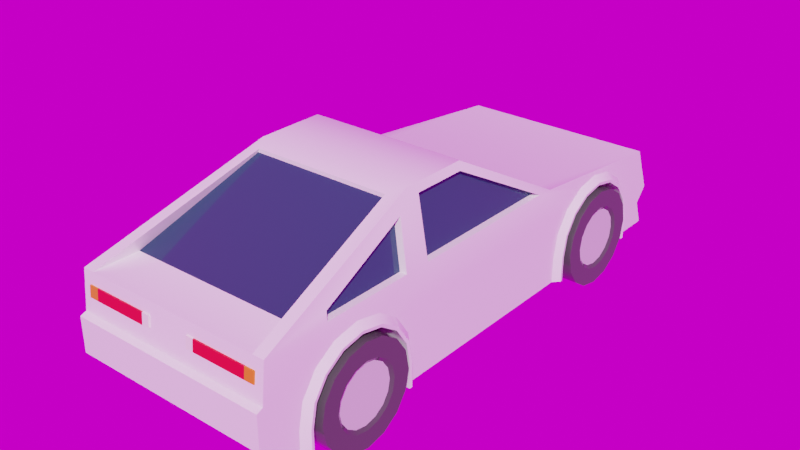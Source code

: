 # Source: muscle_car.blend  (saved by Blender 2.82.7; exported with 4.5.12 LTS)
import bpy
from mathutils import Matrix  # noqa: F401  (used for matrix-valued properties, if any)

bpy.ops.wm.read_factory_settings(use_empty=True)
scene = bpy.context.scene
scene.name = 'Scene'

# ---- images (referenced by path relative to the original .blend; pixels are not part of the script)
import os
ASSET_DIR = os.environ.get("B2B_ASSET_DIR", "")  # directory of the original .blend (textures are referenced by path, not embedded)
HERE = os.path.dirname(os.path.abspath(__file__))  # packed textures are extracted next to this script under _unpacked/

def load_image(name, relpath, width, height, colorspace="sRGB"):
    """Load a texture the original file referenced (path relative to the .blend, or extracted next to this script)."""
    p = next((c for c in (os.path.join(HERE, relpath), os.path.join(ASSET_DIR, relpath)) if relpath and os.path.exists(c)), "")
    if p:
        img = bpy.data.images.load(p, check_existing=True)
        img.name = name
    else:  # same state as the original file: an image datablock whose file is absent (Cycles renders it pink)
        img = bpy.data.images.new(name, width, height)
        img.source = "FILE"
        img.filepath = "//" + (relpath or name)
    img.colorspace_settings.name = colorspace
    return img
img_urban_street_02_4k_hdr = load_image('urban_street_02_4k.hdr', 'urban_street_02_4k.hdr', 1024, 1024, 'Linear Rec.709')

# ---- materials (node trees are filled in below, after node groups)
mat_body = bpy.data.materials.new('body')
mat_body.alpha_threshold = 0.0
mat_body.use_transparent_shadow = False
mat_body.diffuse_color = (0.8816, 0.6446, 0.0328, 1.0)
mat_body.roughness = 0.5
mat_body.line_color = (0.0, 0.0, 0.0, 1.0)
mat_windows = bpy.data.materials.new('windows')
mat_windows.alpha_threshold = 0.0
mat_windows.use_transparent_shadow = False
mat_windows.diffuse_color = (0.2794, 0.5638, 0.8, 1.0)
mat_windows.roughness = 0.5
mat_windows.line_color = (0.0, 0.0, 0.0, 1.0)
mat_lights = bpy.data.materials.new('lights')
mat_lights.alpha_threshold = 0.0
mat_lights.use_transparent_shadow = False
mat_lights.diffuse_color = (0.8, 0.7893, 0.6369, 1.0)
mat_lights.roughness = 0.5
mat_lights.line_color = (0.0, 0.0, 0.0, 1.0)
mat_metal = bpy.data.materials.new('metal')
mat_metal.alpha_threshold = 0.0
mat_metal.use_transparent_shadow = False
mat_metal.diffuse_color = (0.448, 0.448, 0.448, 1.0)
mat_metal.roughness = 0.5
mat_metal.line_color = (0.0, 0.0, 0.0, 1.0)
mat_tires = bpy.data.materials.new('tires')
mat_tires.alpha_threshold = 0.0
mat_tires.use_transparent_shadow = False
mat_tires.diffuse_color = (0.02539, 0.02539, 0.02539, 1.0)
mat_tires.roughness = 0.5
mat_tires.line_color = (0.0, 0.0, 0.0, 1.0)
mat_lights_red = bpy.data.materials.new('lights.red')
mat_lights_red.alpha_threshold = 0.0
mat_lights_red.use_transparent_shadow = False
mat_lights_red.diffuse_color = (1.0, 0.007145, 0.01083, 1.0)
mat_lights_red.roughness = 0.5
mat_lights_red.line_color = (0.0, 0.0, 0.0, 1.0)
mat_lights_orange = bpy.data.materials.new('lights.orange')
mat_lights_orange.alpha_threshold = 0.0
mat_lights_orange.use_transparent_shadow = False
mat_lights_orange.diffuse_color = (1.0, 0.3094, 0.009105, 1.0)
mat_lights_orange.roughness = 0.5
mat_lights_orange.line_color = (0.0, 0.0, 0.0, 1.0)

# ---- material node trees
mat_body.use_nodes = True; mat_body.node_tree.nodes.clear()
_N = mat_body.node_tree.nodes; _L = mat_body.node_tree.links
n0 = _N.new('ShaderNodeOutputMaterial'); n0.name = 'Material Output'; n0.location = (300, 300)
n1 = _N.new('ShaderNodeBsdfPrincipled'); n1.name = 'Principled BSDF'; n1.location = (10, 300)
n1.distribution = 'GGX'
n1.subsurface_method = 'BURLEY'
n1.inputs[0].default_value = (1.0, 1.0, 1.0, 1.0)
n1.inputs[2].default_value = 0.0
n1.inputs[3].default_value = 1.45
n1.inputs[27].default_value = (0.0, 0.0, 0.0, 1.0)
n1.inputs[28].default_value = 1.0
_L.new(n1.outputs[0], n0.inputs[0])
n0.is_active_output = True
mat_windows.use_nodes = True; mat_windows.node_tree.nodes.clear()
_N = mat_windows.node_tree.nodes; _L = mat_windows.node_tree.links
n0 = _N.new('ShaderNodeOutputMaterial'); n0.name = 'Material Output'; n0.location = (300, 300)
n1 = _N.new('ShaderNodeBsdfPrincipled'); n1.name = 'Principled BSDF'; n1.location = (10, 300)
n1.distribution = 'GGX'
n1.subsurface_method = 'BURLEY'
n1.inputs[0].default_value = (0.01961, 0.05882, 0.1176, 1.0)
n1.inputs[2].default_value = 0.0
n1.inputs[3].default_value = 1.45
n1.inputs[27].default_value = (0.0, 0.0, 0.0, 1.0)
n1.inputs[28].default_value = 1.0
_L.new(n1.outputs[0], n0.inputs[0])
n0.is_active_output = True
mat_lights.use_nodes = True; mat_lights.node_tree.nodes.clear()
_N = mat_lights.node_tree.nodes; _L = mat_lights.node_tree.links
n0 = _N.new('ShaderNodeOutputMaterial'); n0.name = 'Material Output'; n0.location = (300, 300)
n1 = _N.new('ShaderNodeBsdfPrincipled'); n1.name = 'Principled BSDF'; n1.location = (10, 300)
n1.distribution = 'GGX'
n1.subsurface_method = 'BURLEY'
n1.inputs[0].default_value = (1.0, 1.0, 0.9, 1.0)
n1.inputs[2].default_value = 0.0
n1.inputs[3].default_value = 1.45
n1.inputs[27].default_value = (0.0, 0.0, 0.0, 1.0)
n1.inputs[28].default_value = 1.0
_L.new(n1.outputs[0], n0.inputs[0])
n0.is_active_output = True
mat_metal.use_nodes = True; mat_metal.node_tree.nodes.clear()
_N = mat_metal.node_tree.nodes; _L = mat_metal.node_tree.links
n0 = _N.new('ShaderNodeOutputMaterial'); n0.name = 'Material Output'; n0.location = (300, 300)
n1 = _N.new('ShaderNodeBsdfPrincipled'); n1.name = 'Principled BSDF'; n1.location = (10, 300)
n1.distribution = 'GGX'
n1.subsurface_method = 'BURLEY'
n1.inputs[0].default_value = (0.7529, 0.7529, 0.7529, 1.0)
n1.inputs[2].default_value = 0.0
n1.inputs[3].default_value = 1.45
n1.inputs[27].default_value = (0.0, 0.0, 0.0, 1.0)
n1.inputs[28].default_value = 1.0
_L.new(n1.outputs[0], n0.inputs[0])
n0.is_active_output = True
mat_tires.use_nodes = True; mat_tires.node_tree.nodes.clear()
_N = mat_tires.node_tree.nodes; _L = mat_tires.node_tree.links
n0 = _N.new('ShaderNodeOutputMaterial'); n0.name = 'Material Output'; n0.location = (300, 300)
n1 = _N.new('ShaderNodeBsdfPrincipled'); n1.name = 'Principled BSDF'; n1.location = (10, 300)
n1.distribution = 'GGX'
n1.subsurface_method = 'BURLEY'
n1.inputs[0].default_value = (0.07843, 0.07843, 0.07843, 1.0)
n1.inputs[2].default_value = 0.0
n1.inputs[3].default_value = 1.45
n1.inputs[27].default_value = (0.0, 0.0, 0.0, 1.0)
n1.inputs[28].default_value = 1.0
_L.new(n1.outputs[0], n0.inputs[0])
n0.is_active_output = True
mat_lights_red.use_nodes = True; mat_lights_red.node_tree.nodes.clear()
_N = mat_lights_red.node_tree.nodes; _L = mat_lights_red.node_tree.links
n0 = _N.new('ShaderNodeOutputMaterial'); n0.name = 'Material Output'; n0.location = (300, 300)
n1 = _N.new('ShaderNodeBsdfPrincipled'); n1.name = 'Principled BSDF'; n1.location = (10, 300)
n1.distribution = 'GGX'
n1.subsurface_method = 'BURLEY'
n1.inputs[0].default_value = (1.0, 0.007, 0.011, 1.0)
n1.inputs[2].default_value = 0.0
n1.inputs[3].default_value = 1.45
n1.inputs[27].default_value = (0.0, 0.0, 0.0, 1.0)
n1.inputs[28].default_value = 1.0
_L.new(n1.outputs[0], n0.inputs[0])
n0.is_active_output = True
mat_lights_orange.use_nodes = True; mat_lights_orange.node_tree.nodes.clear()
_N = mat_lights_orange.node_tree.nodes; _L = mat_lights_orange.node_tree.links
n0 = _N.new('ShaderNodeOutputMaterial'); n0.name = 'Material Output'; n0.location = (300, 300)
n1 = _N.new('ShaderNodeBsdfPrincipled'); n1.name = 'Principled BSDF'; n1.location = (10, 300)
n1.distribution = 'GGX'
n1.subsurface_method = 'BURLEY'
n1.inputs[0].default_value = (1.0, 0.263, 0.0, 1.0)
n1.inputs[2].default_value = 0.0
n1.inputs[3].default_value = 1.45
n1.inputs[27].default_value = (0.0, 0.0, 0.0, 1.0)
n1.inputs[28].default_value = 1.0
_L.new(n1.outputs[0], n0.inputs[0])
n0.is_active_output = True

# ---- world
world_world = bpy.data.worlds.new('World'); scene.world = world_world
world_world.use_nodes = True; world_world.node_tree.nodes.clear()
_N = world_world.node_tree.nodes; _L = world_world.node_tree.links
n0 = _N.new('ShaderNodeOutputWorld'); n0.name = 'World Output'; n0.location = (300, 300)
n1 = _N.new('ShaderNodeBackground'); n1.name = 'Background'; n1.location = (10, 300)
n1.inputs[1].default_value = 0.8
n2 = _N.new('ShaderNodeTexEnvironment'); n2.name = 'Environment Texture'; n2.location = (-280, 280)
n2.image = img_urban_street_02_4k_hdr
_L.new(n1.outputs[0], n0.inputs[0])
_L.new(n2.outputs[0], n1.inputs[0])
n0.is_active_output = True
world_world.color = (0.05088, 0.05088, 0.05088)
world_world.use_sun_shadow = False
world_world.sun_shadow_jitter_overblur = 0.0

# ---- meshes
me_cube_001 = bpy.data.meshes.new('Cube.001')
me_cube_001.from_pydata([(-0.4565, -0.8863, 0.59), (-0.4565, -1.007, 0.6696), (-0.673, -1.846, 0.5857), (-0.6728, -1.78, 0.8536), (-0.5334, -0.5916, 1.25), (-0.5334, -0.1408, 1.25), (-0.4565, -1.148, 0.6976), (-0.4565, -1.29, 0.6696), (-0.673, 1.711, 0.7278), (-0.6728, -0.7583, 0.8536), (-0.6728, 0.5926, 0.8471), (-0.673, -0.7479, 0.4947), (-0.735, 0.787, 0.3304), (-0.735, 0.8124, 0.4568), (-0.735, 0.8847, 0.564), (-0.735, 0.9928, 0.6356), (-0.735, 1.12, 0.6607), (-0.735, 1.248, 0.6356), (-0.735, 1.356, 0.564), (-0.735, 1.428, 0.4568), (-0.735, 1.454, 0.3304), (-0.735, 1.428, 0.2039), (-0.735, 1.356, 0.09676), (-0.735, 1.248, 0.02515), (-0.735, 1.12, 6.08e-08), (-0.735, 0.9928, 0.02515), (-0.735, 0.8847, 0.09676), (-0.735, 0.8124, 0.2039), (-0.735, -0.9316, 0.3304), (-0.735, -1.456, 0.2039), (-0.735, -1.384, 0.09676), (-0.735, -1.276, 0.02515), (-0.735, -1.148, 6.08e-08), (-0.735, -1.021, 0.02515), (-0.735, -0.9126, 0.09676), (-0.735, -0.8403, 0.2039), (-0.735, -0.8149, 0.3304), (-0.735, -0.8403, 0.4568), (-0.735, -0.9126, 0.564), (-0.735, -1.021, 0.6356), (-0.735, -1.148, 0.6607), (-0.735, -1.276, 0.6356), (-0.735, -1.384, 0.564), (-0.735, -1.456, 0.4568), (-0.735, 1.337, 0.3304), (-0.735, 1.321, 0.4126), (-0.735, 1.274, 0.4822), (-0.735, 1.203, 0.5288), (-0.735, 1.12, 0.5451), (-0.735, 1.037, 0.5288), (-0.735, 0.9672, 0.4822), (-0.735, 0.9202, 0.4126), (-0.735, 0.9037, 0.3304), (-0.4565, -1.41, 0.59), (-0.673, 0.687, 0.3304), (-0.4565, -1.491, 0.4709), (-0.673, -0.7149, 0.3304), (-0.673, -1.846, 0.3548), (-0.673, 1.75, 0.3304), (-0.4565, -1.519, 0.3314), (-0.7113, -1.519, 0.3314), (-0.673, 0.72, 0.4947), (-0.673, 0.8139, 0.6341), (-0.673, -1.805, 0.602), (-0.673, -0.8419, 0.6341), (-0.673, 1.834, 0.4238), (-0.673, -1.582, 0.3314), (-0.673, -1.549, 0.4947), (-0.673, -1.455, 0.6341), (-0.673, -1.314, 0.7272), (-0.673, -1.148, 0.7599), (-0.673, -0.9825, 0.7272), (-0.7113, -1.491, 0.4709), (-0.7113, -1.41, 0.59), (-0.7113, -1.29, 0.6696), (-0.7113, -1.148, 0.6976), (-0.7133, -0.7583, 0.3304), (-0.7133, -0.788, 0.4783), (-0.7133, -0.8725, 0.6037), (-0.7133, -0.999, 0.6875), (-0.7133, -1.148, 0.7169), (-0.7133, -1.298, 0.6875), (-0.7133, -1.424, 0.6037), (-0.7133, -1.509, 0.4783), (-0.7133, -1.538, 0.3314), (-0.7113, -1.007, 0.6696), (-0.7113, -0.8863, 0.59), (-0.7113, -0.806, 0.4709), (-0.7113, -0.7778, 0.3304), (-0.4871, 0.8847, 0.09676), (-0.735, 0.9202, 0.2482), (-0.735, 0.9672, 0.1785), (-0.735, 1.037, 0.132), (-0.735, 1.12, 0.1156), (-0.735, 1.203, 0.132), (-0.735, 1.274, 0.1785), (-0.735, 1.321, 0.2482), (-0.4565, -0.806, 0.4709), (-0.4565, -0.7778, 0.3304), (-0.4561, -1.148, 0.3304), (-0.7113, 0.7499, 0.3304), (-0.4565, 0.7499, 0.3304), (-0.4565, 0.7781, 0.4709), (-0.4565, 0.8584, 0.59), (-0.4565, 0.9786, 0.6696), (-0.4565, 1.12, 0.6976), (-0.4565, 1.262, 0.6696), (-0.4565, 1.382, 0.59), (-0.673, 0.9545, 0.7272), (-0.673, 1.12, 0.7599), (-0.673, 1.286, 0.7272), (-0.673, 1.427, 0.6341), (-0.673, 1.521, 0.4947), (-0.673, 1.554, 0.3304), (-0.7113, 0.7781, 0.4709), (-0.7113, 0.8584, 0.59), (-0.7113, 0.9786, 0.6696), (-0.7113, 1.12, 0.6976), (-0.7133, 1.51, 0.3304), (-0.7133, 1.481, 0.4783), (-0.7133, 1.396, 0.6037), (-0.7133, 1.27, 0.6875), (-0.7133, 1.12, 0.7169), (-0.7133, 0.9711, 0.6875), (-0.7133, 0.8446, 0.6037), (-0.7133, 0.76, 0.4783), (-0.7133, 0.7304, 0.3304), (-0.7113, 1.262, 0.6696), (-0.7113, 1.382, 0.59), (-0.7113, 1.463, 0.4709), (-0.7113, 1.491, 0.3304), (-0.4565, 1.463, 0.4709), (-0.4565, 1.491, 0.3304), (-0.4561, 1.12, 0.3304), (-0.4871, 0.9928, 0.02515), (-0.4871, 1.12, 6.474e-08), (-0.4871, 1.248, 0.02515), (-0.4871, 1.356, 0.09676), (-0.4871, 1.428, 0.2039), (-0.4871, 1.454, 0.3304), (-0.4871, 1.428, 0.4568), (-0.4871, 1.356, 0.564), (-0.4871, 1.248, 0.6356), (-0.4871, 1.12, 0.6607), (-0.4871, 0.9928, 0.6356), (-0.4871, 0.8847, 0.564), (-0.4871, 0.8124, 0.4568), (-0.4871, 0.787, 0.3304), (-0.4871, 0.8124, 0.2039), (-0.4871, 1.337, 0.3304), (-0.4871, 1.321, 0.4126), (-0.4871, 1.274, 0.4822), (-0.4871, 1.203, 0.5288), (-0.4871, 1.12, 0.5451), (-0.4871, 1.037, 0.5288), (-0.4871, 0.9672, 0.4822), (-0.4871, 0.9202, 0.4126), (-0.4871, 0.9037, 0.3304), (-0.735, -1.482, 0.3304), (-0.4871, 0.9202, 0.2482), (-0.4871, 0.9672, 0.1785), (-0.4871, 1.037, 0.132), (-0.4871, 1.12, 0.1156), (-0.4871, 1.203, 0.132), (-0.4871, 1.274, 0.1785), (-0.4871, 1.321, 0.2482), (-0.735, -0.9481, 0.4126), (-0.735, -0.9951, 0.4822), (-0.735, -1.065, 0.5288), (-0.735, -1.148, 0.5451), (-0.735, -1.231, 0.5288), (-0.735, -1.302, 0.4822), (-0.735, -1.348, 0.4126), (-0.735, -1.365, 0.3304), (-0.4871, -1.384, 0.09676), (-0.735, -1.348, 0.2482), (-0.735, -1.302, 0.1785), (-0.735, -1.231, 0.132), (-0.735, -1.148, 0.1156), (-0.735, -1.065, 0.132), (-0.735, -0.9951, 0.1785), (-0.735, -0.9481, 0.2482), (-0.4871, -1.276, 0.02515), (-0.4871, -1.148, 6.474e-08), (-0.4871, -1.021, 0.02515), (-0.4871, -0.9126, 0.09676), (-0.4871, -0.8403, 0.2039), (-0.4871, -0.8149, 0.3304), (-0.4871, -0.8403, 0.4568), (-0.4871, -0.9126, 0.564), (-0.4871, -1.021, 0.6356), (-0.4871, -1.148, 0.6607), (-0.4871, -1.276, 0.6356), (-0.4871, -1.384, 0.564), (-0.4871, -1.456, 0.4568), (-0.4871, -1.482, 0.3304), (-0.4871, -1.456, 0.2039), (-0.4871, -0.9316, 0.3304), (-0.4871, -0.9481, 0.4126), (-0.4871, -0.9951, 0.4822), (-0.4871, -1.065, 0.5288), (-0.4871, -1.148, 0.5451), (-0.4871, -1.231, 0.5288), (-0.4871, -1.302, 0.4822), (-0.4871, -1.348, 0.4126), (-0.4871, -1.365, 0.3304), (-0.4871, -1.348, 0.2482), (-0.4871, -1.302, 0.1785), (-0.4871, -1.231, 0.132), (-0.4871, -1.148, 0.1156), (-0.4871, -1.065, 0.132), (-0.4871, -0.9951, 0.1785), (-0.4871, -0.9481, 0.2482), (-0.7195, -0.9533, 0.3304), (-0.7195, 1.315, 0.3304), (-0.7195, 1.301, 0.4043), (-0.7195, 1.258, 0.467), (-0.7195, 1.195, 0.5089), (-0.7195, 1.12, 0.5236), (-0.7195, 1.046, 0.5089), (-0.7195, 0.9825, 0.467), (-0.7195, 0.9402, 0.4043), (-0.7195, 0.9254, 0.3304), (-0.7195, 1.12, 0.3304), (-0.7195, 0.9402, 0.2564), (-0.7195, 0.9825, 0.1937), (-0.7195, 1.046, 0.1518), (-0.7195, 1.12, 0.1371), (-0.7195, 1.195, 0.1518), (-0.7195, 1.258, 0.1937), (-0.7195, 1.301, 0.2564), (-0.7195, -0.9681, 0.4043), (-0.7195, -1.01, 0.467), (-0.7195, -1.074, 0.5089), (-0.7195, -1.148, 0.5236), (-0.7195, -1.223, 0.5089), (-0.7195, -1.286, 0.467), (-0.7195, -1.328, 0.4043), (-0.7195, -1.343, 0.3304), (-0.7195, -1.148, 0.3304), (-0.7195, -1.328, 0.2564), (-0.7195, -1.286, 0.1937), (-0.7195, -1.223, 0.1518), (-0.7195, -1.148, 0.1371), (-0.7195, -1.074, 0.1518), (-0.7195, -1.01, 0.1937), (-0.7195, -0.9681, 0.2564), (-0.4561, 1.12, 0.1652), (-0.3183, 1.737, 0.526), (-0.4565, 1.491, 0.1652), (-0.3183, 1.694, 0.6499), (0.673, 1.809, 0.1652), (-0.6281, 1.694, 0.6499), (-0.6281, 1.737, 0.526), (-0.6281, 1.804, 0.526), (-0.7113, 1.491, 0.1652), (-0.6281, 1.754, 0.6499), (-0.7133, 0.7304, 0.1652), (-0.278, 1.68, 0.6499), (-0.278, 1.718, 0.5259), (-0.278, 1.754, 0.6499), (-0.278, 1.804, 0.5259), (-0.5969, -1.78, 0.8536), (-0.7133, -0.7583, 0.1652), (-0.673, -1.582, 0.1662), (-0.5969, 0.5925, 0.8471), (-0.7113, -1.519, 0.1662), (-0.4565, -1.519, 0.1662), (-0.5734, -0.6916, 1.136), (-0.4665, -0.6868, 1.225), (-0.4761, -0.04081, 1.197), (-0.6728, 0.4783, 0.8536), (-0.552, -0.1551, 1.197), (-0.6728, -0.5831, 0.8536), (-0.552, -0.5164, 1.197), (-0.6728, -1.359, 0.8536), (-0.6552, -1.343, 0.9038), (-0.6285, -0.7583, 0.8536), (-0.529, -0.6916, 1.136), (-0.6264, 0.4783, 0.8536), (-0.5055, -0.1551, 1.197), (-0.6264, -0.5831, 0.8536), (-0.5055, -0.5164, 1.197), (-0.6285, -1.359, 0.8536), (-0.6108, -1.343, 0.9038), (-0.5969, 0.5471, 0.8509), (-0.4761, -0.09081, 1.197), (-0.5969, -1.479, 0.8536), (-0.4761, -0.6883, 1.201), (-0.1412, -1.792, 0.7031), (-0.1412, -1.803, 0.7032), (-0.1412, -1.785, 0.7763), (-0.1412, -1.796, 0.7764), (-0.6174, -1.785, 0.7763), (-0.6174, -1.796, 0.7764), (-0.1915, -1.803, 0.7032), (-0.1915, -1.792, 0.7031), (-0.6174, -1.792, 0.7031), (-0.6174, -1.803, 0.7032), (-0.1915, -1.796, 0.7764), (-0.3183, 1.754, 0.6499), (0.673, -0.7149, 0.1652), (-0.3183, 1.804, 0.526), (0.673, 0.687, 0.1652), (-0.5527, -1.792, 0.7031), (-0.5527, -1.803, 0.7032), (-0.5527, -1.785, 0.7763), (-0.5527, -1.796, 0.7764), (-0.1915, -1.785, 0.7763), (0.4565, -0.8863, 0.59), (0.4565, -1.007, 0.6696), (0.673, -1.846, 0.5857), (0.6728, -1.78, 0.8536), (0.5334, -0.5916, 1.25), (0.5334, -0.1408, 1.25), (0.4565, -1.148, 0.6976), (0.4565, -1.29, 0.6696), (0.673, 1.711, 0.7278), (0.6728, -0.7583, 0.8536), (0.6728, 0.5926, 0.8471), (0.673, -0.7479, 0.4947), (0.735, 0.787, 0.3304), (0.735, 0.8124, 0.4568), (0.735, 0.8847, 0.564), (0.735, 0.9928, 0.6356), (0.735, 1.12, 0.6607), (0.735, 1.248, 0.6356), (0.735, 1.356, 0.564), (0.735, 1.428, 0.4568), (0.735, 1.454, 0.3304), (0.735, 1.428, 0.2039), (0.735, 1.356, 0.09676), (0.735, 1.248, 0.02515), (0.735, 1.12, 6.08e-08), (0.735, 0.9928, 0.02515), (0.735, 0.8847, 0.09676), (0.735, 0.8124, 0.2039), (0.735, -0.9316, 0.3304), (0.735, -1.456, 0.2039), (0.735, -1.384, 0.09676), (0.735, -1.276, 0.02515), (0.735, -1.148, 6.08e-08), (0.735, -1.021, 0.02515), (0.735, -0.9126, 0.09676), (0.735, -0.8403, 0.2039), (0.735, -0.8149, 0.3304), (0.735, -0.8403, 0.4568), (0.735, -0.9126, 0.564), (0.735, -1.021, 0.6356), (0.735, -1.148, 0.6607), (0.735, -1.276, 0.6356), (0.735, -1.384, 0.564), (0.735, -1.456, 0.4568), (0.735, 1.337, 0.3304), (0.735, 1.321, 0.4126), (0.735, 1.274, 0.4822), (0.735, 1.203, 0.5288), (0.735, 1.12, 0.5451), (0.735, 1.037, 0.5288), (0.735, 0.9672, 0.4822), (0.735, 0.9202, 0.4126), (0.735, 0.9037, 0.3304), (0.4565, -1.41, 0.59), (0.673, 0.687, 0.3304), (0.4565, -1.491, 0.4709), (0.673, -0.7149, 0.3304), (0.673, -1.846, 0.3548), (0.673, 1.75, 0.3304), (0.4565, -1.519, 0.3314), (0.7113, -1.519, 0.3314), (0.673, 0.72, 0.4947), (0.673, 0.8139, 0.6341), (0.673, -1.805, 0.602), (0.673, -0.8419, 0.6341), (0.673, 1.834, 0.4238), (0.673, -1.582, 0.3314), (0.673, -1.549, 0.4947), (0.673, -1.455, 0.6341), (0.673, -1.314, 0.7272), (0.673, -1.148, 0.7599), (0.673, -0.9825, 0.7272), (0.4761, -0.04081, 1.197), (0.4665, -0.6868, 1.225), (-0.673, 1.809, 0.1652), (0.7113, -1.491, 0.4709), (0.7113, -1.41, 0.59), (0.7113, -1.29, 0.6696), (0.7113, -1.148, 0.6976), (0.7133, -0.7583, 0.3304), (0.7133, -0.788, 0.4783), (0.7133, -0.8725, 0.6037), (0.7133, -0.999, 0.6875), (0.7133, -1.148, 0.7169), (0.7133, -1.298, 0.6875), (0.7133, -1.424, 0.6037), (0.7133, -1.509, 0.4783), (0.7133, -1.538, 0.3314), (0.7113, -1.007, 0.6696), (0.7113, -0.8863, 0.59), (0.7113, -0.806, 0.4709), (0.7113, -0.7778, 0.3304), (0.4871, 0.8847, 0.09676), (0.735, 0.9202, 0.2482), (0.735, 0.9672, 0.1785), (0.735, 1.037, 0.132), (0.735, 1.12, 0.1156), (0.735, 1.203, 0.132), (0.735, 1.274, 0.1785), (0.735, 1.321, 0.2482), (0.4565, -0.806, 0.4709), (0.4565, -0.7778, 0.3304), (0.4561, -1.148, 0.3304), (0.7113, 0.7499, 0.3304), (0.4565, 0.7499, 0.3304), (0.4565, 0.7781, 0.4709), (0.4565, 0.8584, 0.59), (0.4565, 0.9786, 0.6696), (0.4565, 1.12, 0.6976), (0.4565, 1.262, 0.6696), (0.4565, 1.382, 0.59), (0.5969, -1.479, 0.8536), (0.5969, -1.78, 0.8536), (0.673, 0.9545, 0.7272), (0.673, 1.12, 0.7599), (0.673, 1.286, 0.7272), (0.673, 1.427, 0.6341), (0.673, 1.521, 0.4947), (0.673, 1.554, 0.3304), (0.7113, 0.7781, 0.4709), (0.7113, 0.8584, 0.59), (0.7113, 0.9786, 0.6696), (0.7113, 1.12, 0.6976), (0.7133, 1.51, 0.3304), (0.7133, 1.481, 0.4783), (0.7133, 1.396, 0.6037), (0.7133, 1.27, 0.6875), (0.7133, 1.12, 0.7169), (0.7133, 0.9711, 0.6875), (0.7133, 0.8446, 0.6037), (0.7133, 0.76, 0.4783), (0.7133, 0.7304, 0.3304), (0.7113, 1.262, 0.6696), (0.7113, 1.382, 0.59), (0.7113, 1.463, 0.4709), (0.7113, 1.491, 0.3304), (0.4565, 1.463, 0.4709), (0.4565, 1.491, 0.3304), (0.4561, 1.12, 0.3304), (0.4871, 0.9928, 0.02515), (0.4871, 1.12, 6.474e-08), (0.4871, 1.248, 0.02515), (0.4871, 1.356, 0.09676), (0.4871, 1.428, 0.2039), (0.4871, 1.454, 0.3304), (0.4871, 1.428, 0.4568), (0.4871, 1.356, 0.564), (0.4871, 1.248, 0.6356), (0.4871, 1.12, 0.6607), (0.4871, 0.9928, 0.6356), (0.4871, 0.8847, 0.564), (0.4871, 0.8124, 0.4568), (0.4871, 0.787, 0.3304), (0.4871, 0.8124, 0.2039), (0.4871, 1.337, 0.3304), (0.4871, 1.321, 0.4126), (0.4871, 1.274, 0.4822), (0.4871, 1.203, 0.5288), (0.4871, 1.12, 0.5451), (0.4871, 1.037, 0.5288), (0.4871, 0.9672, 0.4822), (0.4871, 0.9202, 0.4126), (0.4871, 0.9037, 0.3304), (0.735, -1.482, 0.3304), (0.4871, 0.9202, 0.2482), (0.4871, 0.9672, 0.1785), (0.4871, 1.037, 0.132), (0.4871, 1.12, 0.1156), (0.4871, 1.203, 0.132), (0.4871, 1.274, 0.1785), (0.4871, 1.321, 0.2482), (0.735, -0.9481, 0.4126), (0.735, -0.9951, 0.4822), (0.735, -1.065, 0.5288), (0.735, -1.148, 0.5451), (0.735, -1.231, 0.5288), (0.735, -1.302, 0.4822), (0.735, -1.348, 0.4126), (0.735, -1.365, 0.3304), (0.4871, -1.384, 0.09676), (0.735, -1.348, 0.2482), (0.735, -1.302, 0.1785), (0.735, -1.231, 0.132), (0.735, -1.148, 0.1156), (0.735, -1.065, 0.132), (0.735, -0.9951, 0.1785), (0.735, -0.9481, 0.2482), (0.4871, -1.276, 0.02515), (0.4871, -1.148, 6.474e-08), (0.4871, -1.021, 0.02515), (0.4871, -0.9126, 0.09676), (0.4871, -0.8403, 0.2039), (0.4871, -0.8149, 0.3304), (0.4871, -0.8403, 0.4568), (0.4871, -0.9126, 0.564), (0.4871, -1.021, 0.6356), (0.4871, -1.148, 0.6607), (0.4871, -1.276, 0.6356), (0.4871, -1.384, 0.564), (0.4871, -1.456, 0.4568), (0.4871, -1.482, 0.3304), (0.4871, -1.456, 0.2039), (0.4871, -0.9316, 0.3304), (0.4871, -0.9481, 0.4126), (0.4871, -0.9951, 0.4822), (0.4871, -1.065, 0.5288), (0.4871, -1.148, 0.5451), (0.4871, -1.231, 0.5288), (0.4871, -1.302, 0.4822), (0.4871, -1.348, 0.4126), (0.4871, -1.365, 0.3304), (0.4871, -1.348, 0.2482), (0.4871, -1.302, 0.1785), (0.4871, -1.231, 0.132), (0.4871, -1.148, 0.1156), (0.4871, -1.065, 0.132), (0.4871, -0.9951, 0.1785), (0.4871, -0.9481, 0.2482), (0.7195, -0.9533, 0.3304), (0.7195, 1.315, 0.3304), (0.7195, 1.301, 0.4043), (0.7195, 1.258, 0.467), (0.7195, 1.195, 0.5089), (0.7195, 1.12, 0.5236), (0.7195, 1.046, 0.5089), (0.7195, 0.9825, 0.467), (0.7195, 0.9402, 0.4043), (0.7195, 0.9254, 0.3304), (0.7195, 1.12, 0.3304), (0.7195, 0.9402, 0.2564), (0.7195, 0.9825, 0.1937), (0.7195, 1.046, 0.1518), (0.7195, 1.12, 0.1371), (0.7195, 1.195, 0.1518), (0.7195, 1.258, 0.1937), (0.7195, 1.301, 0.2564), (0.7195, -0.9681, 0.4043), (0.7195, -1.01, 0.467), (0.7195, -1.074, 0.5089), (0.7195, -1.148, 0.5236), (0.7195, -1.223, 0.5089), (0.7195, -1.286, 0.467), (0.7195, -1.328, 0.4043), (0.7195, -1.343, 0.3304), (0.7195, -1.148, 0.3304), (0.7195, -1.328, 0.2564), (0.7195, -1.286, 0.1937), (0.7195, -1.223, 0.1518), (0.7195, -1.148, 0.1371), (0.7195, -1.074, 0.1518), (0.7195, -1.01, 0.1937), (0.7195, -0.9681, 0.2564), (-0.4561, -1.148, 0.1652), (0.3183, 1.737, 0.526), (-0.4565, -0.7778, 0.1652), (0.3183, 1.694, 0.6499), (-0.7133, 1.51, 0.1652), (0.6281, 1.694, 0.6499), (-0.673, 1.554, 0.1652), (0.6281, 1.737, 0.526), (0.6281, 1.804, 0.526), (-0.7113, -0.7778, 0.1652), (0.6281, 1.754, 0.6499), (-0.7133, -1.538, 0.1662), (0.278, 1.68, 0.6499), (0.278, 1.718, 0.5259), (0.278, 1.754, 0.6499), (0.278, 1.804, 0.5259), (-0.673, -0.7149, 0.1652), (0.5969, 0.5925, 0.8471), (-0.673, 0.687, 0.1652), (0.5734, -0.6916, 1.136), (0.6728, 0.4783, 0.8536), (0.552, -0.1551, 1.197), (0.6728, -0.5831, 0.8536), (0.552, -0.5164, 1.197), (0.6728, -1.359, 0.8536), (0.6552, -1.343, 0.9038), (0.626, -0.7583, 0.8536), (0.5265, -0.6916, 1.136), (0.6264, 0.4783, 0.8536), (0.5055, -0.1551, 1.197), (0.6264, -0.5831, 0.8536), (0.5055, -0.5164, 1.197), (0.626, -1.359, 0.8536), (0.6083, -1.343, 0.9038), (0.5969, 0.5471, 0.8509), (0.4761, -0.09081, 1.197), (0.4761, -0.6883, 1.201), (0.1412, -1.792, 0.7031), (0.1412, -1.803, 0.7032), (0.1412, -1.785, 0.7763), (0.1412, -1.796, 0.7764), (0.6174, -1.785, 0.7763), (0.6174, -1.796, 0.7764), (0.1915, -1.803, 0.7032), (0.1915, -1.792, 0.7031), (0.6174, -1.792, 0.7031), (0.6174, -1.803, 0.7032), (0.1915, -1.796, 0.7764), (0.3183, 1.754, 0.6499), (-0.4565, 0.7499, 0.1652), (0.3183, 1.804, 0.526), (-0.7113, 0.7499, 0.1652), (0.5527, -1.792, 0.7031), (0.5527, -1.803, 0.7032), (0.5527, -1.785, 0.7763), (0.5527, -1.796, 0.7764), (0.1915, -1.785, 0.7763), (0.4565, -1.519, 0.1662), (0.7113, -1.519, 0.1662), (0.673, -1.582, 0.1662), (0.7133, -0.7583, 0.1652), (0.7133, -1.538, 0.1662), (0.7113, -0.7778, 0.1652), (0.4565, -0.7778, 0.1652), (0.4561, -1.148, 0.1652), (0.7113, 0.7499, 0.1652), (0.4565, 0.7499, 0.1652), (0.673, 1.554, 0.1652), (0.7133, 1.51, 0.1652), (0.7133, 0.7304, 0.1652), (0.7113, 1.491, 0.1652), (0.4565, 1.491, 0.1652), (0.4561, 1.12, 0.1652), (-0.1915, -1.796, 0.7764), (-0.1412, -1.796, 0.7764), (-0.1412, -1.796, 0.7764), (-0.6174, -1.803, 0.7032), (-0.6174, -1.803, 0.7032), (-0.6174, -1.796, 0.7764), (-0.6174, -1.796, 0.7764), (-0.7113, -1.148, 0.6976), (-0.7113, -1.007, 0.6696), (-0.7133, -1.148, 0.7169), (-0.7133, -0.999, 0.6875), (-0.673, -1.148, 0.7599), (-0.673, -0.9825, 0.7272), (-0.4565, -1.148, 0.6976), (-0.4565, -1.007, 0.6696), (-0.673, 1.834, 0.4238), (-0.673, 1.834, 0.4238), (-0.673, 1.711, 0.7278), (-0.673, 1.711, 0.7278), (-0.4565, -1.29, 0.6696), (-0.6728, -1.359, 0.8536), (-0.6728, -1.359, 0.8536), (-0.6728, -0.7583, 0.8536), (-0.6728, -0.7583, 0.8536), (0.5969, -1.78, 0.8536), (0.5969, -1.78, 0.8536), (0.5969, -1.78, 0.8536), (-0.5969, -1.78, 0.8536), (-0.5969, -1.78, 0.8536), (-0.5969, -1.78, 0.8536), (-0.735, 0.9037, 0.3304), (-0.735, 0.9202, 0.2482), (-0.735, 0.9672, 0.1785), (-0.735, 1.037, 0.132), (-0.735, 1.12, 0.1156), (-0.735, 0.8124, 0.4568), (-0.735, 0.787, 0.3304), (-0.735, 0.8847, 0.564), (-0.735, 0.9928, 0.6356), (-0.735, 1.12, 0.6607), (-0.735, 1.248, 0.6356), (-0.735, 1.356, 0.564), (-0.735, 1.428, 0.4568), (-0.735, 1.454, 0.3304), (-0.735, 1.428, 0.2039), (-0.735, 1.356, 0.09676), (-0.735, 1.248, 0.02515), (-0.735, 1.12, 6.08e-08), (-0.735, 0.9928, 0.02515), (-0.735, 0.8847, 0.09676), (-0.735, 0.8124, 0.2039), (-0.735, -1.302, 0.4822), (-0.735, -1.348, 0.4126), (-0.735, -1.148, 0.5451), (-0.735, -1.231, 0.5288), (-0.735, -1.065, 0.5288), (-0.735, -0.9951, 0.4822), (-0.735, -0.9481, 0.4126), (-0.735, -0.9316, 0.3304), (-0.735, -0.9481, 0.2482), (-0.735, -0.9951, 0.1785), (-0.735, -1.065, 0.132), (-0.735, -1.148, 0.1156), (-0.735, -1.482, 0.3304), (-0.735, -1.456, 0.2039), (-0.735, -1.384, 0.09676), (-0.735, -1.276, 0.02515), (-0.735, -1.148, 6.08e-08), (-0.735, -1.021, 0.02515), (-0.735, 1.203, 0.132), (-0.735, 1.274, 0.1785), (-0.735, 1.321, 0.2482), (-0.735, 1.337, 0.3304), (-0.735, 1.321, 0.4126), (-0.735, 1.274, 0.4822), (-0.735, 1.203, 0.5288), (-0.735, 1.12, 0.5451), (-0.4565, -1.491, 0.4709), (-0.4565, -1.519, 0.3314), (-0.673, -0.7149, 0.3304), (-0.673, -0.7479, 0.4947), (-0.673, -1.846, 0.3548), (-0.673, -1.846, 0.3548), (-0.673, -1.846, 0.5857), (-0.673, -1.846, 0.5857), (-0.4565, -0.7778, 0.3304), (-0.4565, -0.806, 0.4709), (-0.735, 1.037, 0.5288), (-0.735, 0.9672, 0.4822), (-0.4565, -1.41, 0.59), (-0.735, 0.9202, 0.4126), (-0.673, 0.687, 0.3304), (-0.673, 0.72, 0.4947), (-0.673, 0.8139, 0.6341), (-0.673, -1.805, 0.602), (-0.673, -1.805, 0.602), (-0.673, -0.8419, 0.6341), (-0.673, -1.549, 0.4947), (-0.673, -1.582, 0.3314), (-0.673, -1.455, 0.6341), (-0.673, -1.314, 0.7272), (0.5969, -1.479, 0.8536), (-0.7113, -1.491, 0.4709), (-0.7113, -1.519, 0.3314), (-0.4565, -0.8863, 0.59), (-0.7113, -1.41, 0.59), (-0.7113, -1.29, 0.6696), (-0.7133, -0.7583, 0.3304), (-0.7133, -0.788, 0.4783), (-0.7133, -0.8725, 0.6037), (-0.7133, -1.298, 0.6875), (-0.7133, -1.424, 0.6037), (-0.7133, -1.509, 0.4783), (-0.7133, -1.538, 0.3314), (-0.7113, -0.8863, 0.59), (-0.7113, -0.806, 0.4709), (-0.7113, -0.7778, 0.3304), (0.4761, -0.04081, 1.197), (0.4761, -0.04081, 1.197), (-0.4761, -0.04081, 1.197), (-0.4761, -0.04081, 1.197), (-0.673, 1.12, 0.7599), (-0.673, 0.9545, 0.7272), (0.4665, -0.6868, 1.225), (0.4665, -0.6868, 1.225), (-0.4665, -0.6868, 1.225), (-0.4665, -0.6868, 1.225), (-0.4565, 0.8584, 0.59), (-0.4565, 0.7781, 0.4709), (-0.4565, 0.9786, 0.6696), (-0.4565, 1.491, 0.3304), (-0.4565, 1.463, 0.4709), (-0.4565, 0.7499, 0.3304), (-0.4565, 1.12, 0.6976), (-0.4565, 1.262, 0.6696), (-0.673, 1.286, 0.7272), (-0.673, 1.427, 0.6341), (-0.673, 1.554, 0.3304), (-0.673, 1.521, 0.4947), (-0.7113, 0.7781, 0.4709), (-0.7113, 0.7499, 0.3304), (-0.4565, 1.382, 0.59), (-0.7113, 0.8584, 0.59), (-0.7113, 0.9786, 0.6696), (-0.7113, 1.12, 0.6976), (-0.7133, 1.51, 0.3304), (-0.7133, 1.481, 0.4783), (-0.7133, 1.396, 0.6037), (-0.7133, 1.27, 0.6875), (-0.7133, 1.12, 0.7169), (-0.7133, 0.9711, 0.6875), (-0.7133, 0.8446, 0.6037), (-0.7133, 0.76, 0.4783), (-0.7133, 0.7304, 0.3304), (-0.7113, 1.382, 0.59), (-0.7113, 1.262, 0.6696), (-0.7113, 1.491, 0.3304), (-0.7113, 1.463, 0.4709), (-0.4871, 0.787, 0.3304), (-0.4871, 0.8124, 0.2039), (-0.4871, 0.8847, 0.09676), (-0.4871, 0.9928, 0.02515), (-0.4871, 1.12, 6.474e-08), (-0.4871, 1.248, 0.02515), (-0.4871, 1.356, 0.09676), (-0.4871, 1.428, 0.2039), (-0.4871, 1.454, 0.3304), (-0.4871, 1.428, 0.4568), (-0.4871, 1.356, 0.564), (-0.4871, 1.248, 0.6356), (-0.4871, 1.12, 0.6607), (-0.4871, 0.9928, 0.6356), (-0.4871, 0.8847, 0.564), (-0.4871, 0.8124, 0.4568), (-0.735, -0.9126, 0.09676), (-0.735, -0.8403, 0.2039), (-0.735, -0.8149, 0.3304), (-0.735, -0.8403, 0.4568), (-0.735, -0.9126, 0.564), (-0.735, -1.021, 0.6356), (-0.735, -1.148, 0.6607), (-0.735, -1.276, 0.6356), (-0.735, -1.384, 0.564), (-0.735, -1.456, 0.4568), (-0.735, -1.231, 0.132), (-0.735, -1.302, 0.1785), (-0.735, -1.348, 0.2482), (-0.735, -1.365, 0.3304), (-0.4871, -1.482, 0.3304), (-0.4871, -1.456, 0.2039), (-0.4871, -1.384, 0.09676), (-0.4871, -1.276, 0.02515), (-0.4871, -1.148, 6.474e-08), (-0.4871, -1.021, 0.02515), (-0.4871, -0.9126, 0.09676), (-0.4871, -0.8403, 0.2039), (-0.4871, -0.8149, 0.3304), (-0.4871, -0.8403, 0.4568), (-0.4871, -0.9126, 0.564), (-0.4871, -1.021, 0.6356), (-0.4871, -1.148, 0.6607), (-0.4871, -1.276, 0.6356), (-0.4871, -1.384, 0.564), (-0.4871, -1.456, 0.4568), (-0.7195, 0.9254, 0.3304), (-0.7195, 0.9402, 0.2564), (-0.7195, 0.9825, 0.1937), (-0.7195, 1.046, 0.1518), (-0.7195, 1.12, 0.1371), (-0.7195, -1.286, 0.467), (-0.7195, -1.328, 0.4043), (-0.7195, -1.148, 0.5236), (-0.7195, -1.223, 0.5089), (-0.7195, -1.074, 0.5089), (-0.7195, -1.01, 0.467), (-0.7195, -0.9681, 0.4043), (-0.7195, -0.9533, 0.3304), (-0.7195, -0.9681, 0.2564), (-0.7195, -1.01, 0.1937), (-0.7195, -1.074, 0.1518), (-0.7195, -1.148, 0.1371), (-0.7195, 1.195, 0.1518), (-0.7195, 1.258, 0.1937), (-0.7195, 1.301, 0.2564), (-0.7195, 1.315, 0.3304), (-0.7195, 1.301, 0.4043), (-0.7195, 1.258, 0.467), (-0.7195, 1.195, 0.5089), (-0.7195, 1.12, 0.5236), (-0.7195, 1.046, 0.5089), (-0.7195, 0.9825, 0.467), (-0.7195, 0.9402, 0.4043), (-0.7195, -1.223, 0.1518), (-0.7195, -1.286, 0.1937), (-0.7195, -1.328, 0.2564), (-0.7195, -1.343, 0.3304), (-0.6728, -1.78, 0.8536), (-0.6728, -1.78, 0.8536), (-0.6728, 0.5926, 0.8471), (-0.6281, 1.737, 0.526), (-0.6281, 1.804, 0.526), (-0.6281, 1.804, 0.526), (-0.7113, 0.7499, 0.1652), (-0.7133, 0.7304, 0.1652), (-0.3183, 1.754, 0.6499), (-0.3183, 1.754, 0.6499), (-0.3183, 1.694, 0.6499), (-0.3183, 1.737, 0.526), (-0.3183, 1.804, 0.526), (-0.3183, 1.804, 0.526), (-0.6281, 1.754, 0.6499), (-0.6281, 1.754, 0.6499), (-0.6281, 1.694, 0.6499), (-0.278, 1.804, 0.5259), (-0.278, 1.804, 0.5259), (-0.278, 1.754, 0.6499), (-0.278, 1.754, 0.6499), (-0.278, 1.718, 0.5259), (-0.278, 1.68, 0.6499), (-0.5969, 0.5925, 0.8471), (0.673, 1.711, 0.7278), (0.673, 1.711, 0.7278), (-0.6552, -1.343, 0.9038), (-0.6552, -1.343, 0.9038), (-0.5734, -0.6916, 1.136), (-0.5734, -0.6916, 1.136), (-0.552, -0.1551, 1.197), (-0.6728, 0.4783, 0.8536), (-0.6728, 0.4783, 0.8536), (-0.6728, -0.5831, 0.8536), (-0.6728, -0.5831, 0.8536), (-0.552, -0.5164, 1.197), (-0.552, -0.5164, 1.197), (-0.6285, -1.359, 0.8536), (-0.6285, -1.359, 0.8536), (-0.6285, -0.7583, 0.8536), (-0.6285, -0.7583, 0.8536), (-0.529, -0.6916, 1.136), (-0.529, -0.6916, 1.136), (-0.6108, -1.343, 0.9038), (-0.6108, -1.343, 0.9038), (-0.5055, -0.1551, 1.197), (-0.6264, 0.4783, 0.8536), (-0.6264, 0.4783, 0.8536), (-0.6264, -0.5831, 0.8536), (-0.6264, -0.5831, 0.8536), (-0.5055, -0.5164, 1.197), (-0.5055, -0.5164, 1.197), (-0.4761, -0.09081, 1.197), (-0.4761, -0.09081, 1.197), (-0.5969, 0.5471, 0.8509), (-0.4761, -0.6883, 1.201), (-0.4761, -0.6883, 1.201), (-0.5969, -1.479, 0.8536), (-0.1412, -1.792, 0.7031), (-0.1412, -1.803, 0.7032), (-0.1412, -1.803, 0.7032), (-0.1412, -1.785, 0.7763), (-0.6174, -1.785, 0.7763), (-0.6174, -1.792, 0.7031), (-0.5527, -1.803, 0.7032), (-0.1915, -1.803, 0.7032), (-0.5527, -1.796, 0.7764), (-0.5334, -0.5916, 1.25), (-0.5334, -0.1408, 1.25), (0.673, 1.834, 0.4238), (0.673, 1.834, 0.4238), (0.1915, -1.796, 0.7764), (0.1412, -1.796, 0.7764), (0.1412, -1.796, 0.7764), (0.6174, -1.803, 0.7032), (0.6174, -1.803, 0.7032), (0.6174, -1.796, 0.7764), (0.6174, -1.796, 0.7764), (0.7113, -1.148, 0.6976), (0.7113, -1.007, 0.6696), (0.7133, -1.148, 0.7169), (0.7133, -0.999, 0.6875), (0.673, -1.148, 0.7599), (0.673, -0.9825, 0.7272), (0.4565, -1.148, 0.6976), (0.4565, -1.007, 0.6696), (0.4565, -1.29, 0.6696), (0.6728, -1.359, 0.8536), (0.6728, -1.359, 0.8536), (0.6728, -0.7583, 0.8536), (0.6728, -0.7583, 0.8536), (0.735, 0.9037, 0.3304), (0.735, 0.9202, 0.2482), (0.735, 0.9672, 0.1785), (0.735, 1.037, 0.132), (0.735, 1.12, 0.1156), (0.735, 0.8124, 0.4568), (0.735, 0.787, 0.3304), (0.735, 0.8847, 0.564), (0.735, 0.9928, 0.6356), (0.735, 1.12, 0.6607), (0.735, 1.248, 0.6356), (0.735, 1.356, 0.564), (0.735, 1.428, 0.4568), (0.735, 1.454, 0.3304), (0.735, 1.428, 0.2039), (0.735, 1.356, 0.09676), (0.735, 1.248, 0.02515), (0.735, 1.12, 6.08e-08), (0.735, 0.9928, 0.02515), (0.735, 0.8847, 0.09676), (0.735, 0.8124, 0.2039), (0.735, -1.302, 0.4822), (0.735, -1.348, 0.4126), (0.735, -1.148, 0.5451), (0.735, -1.231, 0.5288), (0.735, -1.065, 0.5288), (0.735, -0.9951, 0.4822), (0.735, -0.9481, 0.4126), (0.735, -0.9316, 0.3304), (0.735, -0.9481, 0.2482), (0.735, -0.9951, 0.1785), (0.735, -1.065, 0.132), (0.735, -1.148, 0.1156), (0.735, -1.482, 0.3304), (0.735, -1.456, 0.2039), (0.735, -1.384, 0.09676), (0.735, -1.276, 0.02515), (0.735, -1.148, 6.08e-08), (0.735, -1.021, 0.02515), (0.735, 1.203, 0.132), (0.735, 1.274, 0.1785), (0.735, 1.321, 0.2482), (0.735, 1.337, 0.3304), (0.735, 1.321, 0.4126), (0.735, 1.274, 0.4822), (0.735, 1.203, 0.5288), (0.735, 1.12, 0.5451), (0.4565, -1.491, 0.4709), (0.4565, -1.519, 0.3314), (0.673, -0.7149, 0.3304), (0.673, -0.7479, 0.4947), (0.673, -1.846, 0.3548), (0.673, -1.846, 0.3548), (0.673, -1.846, 0.5857), (0.673, -1.846, 0.5857), (0.4565, -0.7778, 0.3304), (0.4565, -0.806, 0.4709), (0.735, 1.037, 0.5288), (0.735, 0.9672, 0.4822), (0.4565, -1.41, 0.59), (0.735, 0.9202, 0.4126), (0.673, 0.687, 0.3304), (0.673, 0.72, 0.4947), (0.673, 0.8139, 0.6341), (0.673, -1.805, 0.602), (0.673, -1.805, 0.602), (0.673, -0.8419, 0.6341), (0.673, -1.549, 0.4947), (0.673, -1.582, 0.3314), (0.673, -1.455, 0.6341), (0.673, -1.314, 0.7272), (0.7113, -1.491, 0.4709), (0.7113, -1.519, 0.3314), (0.4565, -0.8863, 0.59), (0.7113, -1.41, 0.59), (0.7113, -1.29, 0.6696), (0.7133, -0.7583, 0.3304), (0.7133, -0.788, 0.4783), (0.7133, -0.8725, 0.6037), (0.7133, -1.298, 0.6875), (0.7133, -1.424, 0.6037), (0.7133, -1.509, 0.4783), (0.7133, -1.538, 0.3314), (0.7113, -0.8863, 0.59), (0.7113, -0.806, 0.4709), (0.7113, -0.7778, 0.3304), (0.673, 1.12, 0.7599), (0.673, 0.9545, 0.7272), (0.4565, 0.8584, 0.59), (0.4565, 0.7781, 0.4709), (0.4565, 0.9786, 0.6696), (0.4565, 1.491, 0.3304), (0.4565, 1.463, 0.4709), (0.4565, 0.7499, 0.3304), (0.4565, 1.12, 0.6976), (0.4565, 1.262, 0.6696), (0.673, 1.286, 0.7272), (0.673, 1.427, 0.6341), (0.673, 1.554, 0.3304), (0.673, 1.521, 0.4947), (0.7113, 0.7781, 0.4709), (0.7113, 0.7499, 0.3304), (0.4565, 1.382, 0.59), (0.7113, 0.8584, 0.59), (0.7113, 0.9786, 0.6696), (0.7113, 1.12, 0.6976), (0.7133, 1.51, 0.3304), (0.7133, 1.481, 0.4783), (0.7133, 1.396, 0.6037), (0.7133, 1.27, 0.6875), (0.7133, 1.12, 0.7169), (0.7133, 0.9711, 0.6875), (0.7133, 0.8446, 0.6037), (0.7133, 0.76, 0.4783), (0.7133, 0.7304, 0.3304), (0.7113, 1.382, 0.59), (0.7113, 1.262, 0.6696), (0.7113, 1.491, 0.3304), (0.7113, 1.463, 0.4709), (0.4871, 0.787, 0.3304), (0.4871, 0.8124, 0.2039), (0.4871, 0.8847, 0.09676), (0.4871, 0.9928, 0.02515), (0.4871, 1.12, 6.474e-08), (0.4871, 1.248, 0.02515), (0.4871, 1.356, 0.09676), (0.4871, 1.428, 0.2039), (0.4871, 1.454, 0.3304), (0.4871, 1.428, 0.4568), (0.4871, 1.356, 0.564), (0.4871, 1.248, 0.6356), (0.4871, 1.12, 0.6607), (0.4871, 0.9928, 0.6356), (0.4871, 0.8847, 0.564), (0.4871, 0.8124, 0.4568), (0.735, -0.9126, 0.09676), (0.735, -0.8403, 0.2039), (0.735, -0.8149, 0.3304), (0.735, -0.8403, 0.4568), (0.735, -0.9126, 0.564), (0.735, -1.021, 0.6356), (0.735, -1.148, 0.6607), (0.735, -1.276, 0.6356), (0.735, -1.384, 0.564), (0.735, -1.456, 0.4568), (0.735, -1.231, 0.132), (0.735, -1.302, 0.1785), (0.735, -1.348, 0.2482), (0.735, -1.365, 0.3304), (0.4871, -1.482, 0.3304), (0.4871, -1.456, 0.2039), (0.4871, -1.384, 0.09676), (0.4871, -1.276, 0.02515), (0.4871, -1.148, 6.474e-08), (0.4871, -1.021, 0.02515), (0.4871, -0.9126, 0.09676), (0.4871, -0.8403, 0.2039), (0.4871, -0.8149, 0.3304), (0.4871, -0.8403, 0.4568), (0.4871, -0.9126, 0.564), (0.4871, -1.021, 0.6356), (0.4871, -1.148, 0.6607), (0.4871, -1.276, 0.6356), (0.4871, -1.384, 0.564), (0.4871, -1.456, 0.4568), (0.7195, 0.9254, 0.3304), (0.7195, 0.9402, 0.2564), (0.7195, 0.9825, 0.1937), (0.7195, 1.046, 0.1518), (0.7195, 1.12, 0.1371), (0.7195, -1.286, 0.467), (0.7195, -1.328, 0.4043), (0.7195, -1.148, 0.5236), (0.7195, -1.223, 0.5089), (0.7195, -1.074, 0.5089), (0.7195, -1.01, 0.467), (0.7195, -0.9681, 0.4043), (0.7195, -0.9533, 0.3304), (0.7195, -0.9681, 0.2564), (0.7195, -1.01, 0.1937), (0.7195, -1.074, 0.1518), (0.7195, -1.148, 0.1371), (0.7195, 1.195, 0.1518), (0.7195, 1.258, 0.1937), (0.7195, 1.301, 0.2564), (0.7195, 1.315, 0.3304), (0.7195, 1.301, 0.4043), (0.7195, 1.258, 0.467), (0.7195, 1.195, 0.5089), (0.7195, 1.12, 0.5236), (0.7195, 1.046, 0.5089), (0.7195, 0.9825, 0.467), (0.7195, 0.9402, 0.4043), (0.7195, -1.223, 0.1518), (0.7195, -1.286, 0.1937), (0.7195, -1.328, 0.2564), (0.7195, -1.343, 0.3304), (0.6728, -1.78, 0.8536), (0.6728, -1.78, 0.8536), (0.6728, 0.5926, 0.8471), (0.6281, 1.737, 0.526), (0.6281, 1.804, 0.526), (0.6281, 1.804, 0.526), (0.3183, 1.754, 0.6499), (0.3183, 1.754, 0.6499), (0.3183, 1.694, 0.6499), (0.3183, 1.737, 0.526), (0.3183, 1.804, 0.526), (0.3183, 1.804, 0.526), (0.6281, 1.754, 0.6499), (0.6281, 1.754, 0.6499), (0.6281, 1.694, 0.6499), (0.278, 1.804, 0.5259), (0.278, 1.804, 0.5259), (0.278, 1.754, 0.6499), (0.278, 1.754, 0.6499), (0.278, 1.718, 0.5259), (0.278, 1.68, 0.6499), (0.6552, -1.343, 0.9038), (0.6552, -1.343, 0.9038), (0.5734, -0.6916, 1.136), (0.5734, -0.6916, 1.136), (0.552, -0.1551, 1.197), (0.6728, 0.4783, 0.8536), (0.6728, 0.4783, 0.8536), (0.6728, -0.5831, 0.8536), (0.6728, -0.5831, 0.8536), (0.552, -0.5164, 1.197), (0.552, -0.5164, 1.197), (0.626, -1.359, 0.8536), (0.626, -1.359, 0.8536), (0.626, -0.7583, 0.8536), (0.626, -0.7583, 0.8536), (0.5265, -0.6916, 1.136), (0.5265, -0.6916, 1.136), (0.6083, -1.343, 0.9038), (0.6083, -1.343, 0.9038), (0.5055, -0.1551, 1.197), (0.6264, 0.4783, 0.8536), (0.6264, 0.4783, 0.8536), (0.6264, -0.5831, 0.8536), (0.6264, -0.5831, 0.8536), (0.5055, -0.5164, 1.197), (0.5055, -0.5164, 1.197), (0.4761, -0.09081, 1.197), (0.4761, -0.09081, 1.197), (0.5969, 0.5471, 0.8509), (0.5969, 0.5925, 0.8471), (0.1412, -1.792, 0.7031), (0.1412, -1.803, 0.7032), (0.1412, -1.803, 0.7032), (0.1412, -1.785, 0.7763), (0.6174, -1.785, 0.7763), (0.6174, -1.792, 0.7031), (0.5527, -1.803, 0.7032), (0.1915, -1.803, 0.7032), (0.5527, -1.796, 0.7764), (0.5334, -0.5916, 1.25), (0.5334, -0.1408, 1.25), (0.4761, -0.6883, 1.201), (0.4761, -0.6883, 1.201), (0.673, 1.75, 0.3304), (0.673, 1.75, 0.3304), (-0.673, 1.75, 0.3304), (-0.673, 1.75, 0.3304), (-0.4565, 1.491, 0.1652), (-0.7113, 1.491, 0.1652), (0.7133, -0.7583, 0.1652), (0.7113, -0.7778, 0.1652), (0.4565, -0.7778, 0.1652), (-0.4565, 0.7499, 0.1652), (0.673, 1.554, 0.1652), (0.7133, 1.51, 0.1652), (-0.673, 1.809, 0.1652), (0.673, 1.809, 0.1652), (-0.673, 1.554, 0.1652), (-0.673, -1.582, 0.1662), (-0.673, -1.582, 0.1662), (-0.7133, -1.538, 0.1662), (0.4565, -1.519, 0.1662), (0.7113, -1.519, 0.1662), (0.7133, 0.7304, 0.1652), (0.673, 0.687, 0.1652), (-0.4565, -0.7778, 0.1652), (0.4565, 0.7499, 0.1652), (0.7113, 0.7499, 0.1652), (-0.7133, 1.51, 0.1652), (0.4565, 1.491, 0.1652), (-0.7113, -0.7778, 0.1652), (-0.7133, -0.7583, 0.1652), (0.673, -0.7149, 0.1652), (-0.673, -0.7149, 0.1652), (-0.673, 0.687, 0.1652), (0.7113, 1.491, 0.1652), (-0.4565, -1.519, 0.1662), (0.7133, -1.538, 0.1662), (-0.7113, -1.519, 0.1662), (0.673, -1.582, 0.1662), (0.673, -1.582, 0.1662)], [], [(637, 934, 936, 639), (308, 306, 307, 299), (295, 930, 635, 634), (69, 870, 654, 645), (932, 933, 638, 640), (647, 648, 99), (641, 642, 1, 6), (70, 646, 644, 643), (80, 79, 85, 75), (654, 656, 71, 645), (672, 673, 710, 721), (674, 675, 708, 709), (676, 677, 706, 707), (678, 679, 704, 705), (680, 681, 668, 703), (748, 749, 720, 738), (745, 81, 740, 739), (743, 742, 87, 86), (670, 669, 724, 664), (682, 683, 666, 667), (671, 672, 721, 722), (742, 741, 88, 87), (731, 717, 728, 733), (731, 732, 715, 717), (642, 748, 738, 1), (749, 750, 719, 720), (66, 67, 83, 84), (67, 68, 82, 83), (68, 734, 744, 82), (734, 70, 643, 744), (74, 641, 6, 653), (746, 745, 739, 736), (747, 746, 736, 737), (651, 649, 770, 769), (79, 743, 86, 85), (81, 80, 75, 740), (73, 74, 653, 723), (72, 73, 723, 711), (60, 72, 711, 712), (783, 782, 789, 778), (129, 790, 764, 765), (127, 788, 775, 768), (780, 118, 130, 791), (785, 123, 777, 776), (0, 97, 99), (648, 0, 99), (55, 53, 99), (53, 7, 99), (97, 98, 99), (59, 55, 99), (7, 647, 99), (661, 658, 735, 927), (108, 755, 122, 784), (755, 110, 121, 122), (110, 111, 781, 121), (116, 117, 767, 763), (772, 113, 779, 119), (786, 785, 776, 773), (787, 786, 773, 774), (117, 127, 768, 767), (782, 120, 128, 789), (123, 783, 778, 777), (115, 116, 763, 761), (114, 115, 761, 762), (100, 114, 762, 766), (106, 107, 133), (102, 103, 133), (103, 104, 133), (131, 132, 133), (101, 102, 133), (104, 105, 133), (105, 106, 133), (683, 684, 665, 666), (669, 671, 722, 724), (681, 682, 667, 668), (679, 680, 703, 704), (677, 678, 705, 706), (675, 676, 707, 708), (673, 674, 709, 710), (684, 670, 664, 665), (793, 159, 157, 792), (804, 153, 152, 803), (802, 151, 150, 801), (800, 149, 165, 799), (798, 164, 163, 797), (796, 162, 161, 795), (807, 156, 155, 806), (794, 160, 159, 793), (806, 155, 154, 805), (795, 161, 160, 794), (792, 157, 156, 807), (797, 163, 162, 796), (799, 165, 164, 798), (801, 150, 149, 800), (803, 152, 151, 802), (805, 154, 153, 804), (46, 45, 859, 860), (819, 820, 868, 867), (688, 687, 845, 846), (91, 90, 839, 840), (48, 47, 861, 862), (50, 49, 863, 864), (168, 690, 848, 847), (92, 91, 840, 841), (94, 93, 842, 855), (166, 692, 850, 849), (181, 694, 852, 851), (96, 95, 856, 857), (49, 48, 862, 863), (821, 172, 844, 869), (179, 696, 854, 853), (45, 44, 858, 859), (698, 697, 173, 175), (814, 813, 689, 169), (812, 811, 691, 167), (810, 809, 693, 28), (808, 702, 695, 180), (701, 700, 818, 178), (817, 816, 685, 686), (699, 698, 175, 176), (816, 815, 170, 685), (700, 699, 176, 818), (697, 817, 686, 173), (702, 701, 178, 695), (809, 808, 180, 693), (811, 810, 28, 691), (813, 812, 167, 689), (815, 814, 169, 170), (14, 145, 144, 15), (25, 134, 89, 26), (12, 147, 146, 13), (23, 136, 135, 24), (21, 138, 137, 22), (19, 140, 139, 20), (17, 142, 141, 18), (15, 144, 143, 16), (26, 89, 148, 27), (13, 146, 145, 14), (24, 135, 134, 25), (22, 137, 136, 23), (20, 139, 138, 21), (18, 141, 140, 19), (16, 143, 142, 17), (27, 148, 147, 12), (823, 206, 205, 822), (834, 201, 200, 833), (832, 199, 198, 831), (830, 197, 212, 829), (828, 211, 210, 827), (826, 209, 208, 825), (837, 204, 203, 836), (824, 207, 206, 823), (836, 203, 202, 835), (825, 208, 207, 824), (822, 205, 204, 837), (827, 210, 209, 826), (829, 212, 211, 828), (831, 198, 197, 830), (833, 200, 199, 832), (835, 202, 201, 834), (177, 819, 867, 866), (172, 171, 843, 844), (90, 52, 838, 839), (47, 46, 860, 861), (52, 51, 865, 838), (820, 821, 869, 868), (687, 168, 847, 845), (171, 688, 846, 843), (690, 166, 849, 848), (93, 92, 841, 842), (692, 181, 851, 850), (95, 94, 855, 856), (51, 50, 864, 865), (694, 179, 853, 852), (44, 96, 857, 858), (696, 177, 866, 854), (42, 193, 192, 41), (31, 182, 174, 30), (158, 195, 194, 43), (33, 184, 183, 32), (35, 186, 185, 34), (37, 188, 187, 36), (39, 190, 189, 38), (41, 192, 191, 40), (30, 174, 196, 29), (43, 194, 193, 42), (32, 183, 182, 31), (34, 185, 184, 33), (36, 187, 186, 35), (38, 189, 188, 37), (40, 191, 190, 39), (29, 196, 195, 158), (214, 230, 223), (229, 228, 223), (221, 220, 223), (227, 226, 223), (224, 222, 223), (217, 216, 223), (222, 221, 223), (215, 214, 223), (230, 229, 223), (219, 218, 223), (228, 227, 223), (226, 225, 223), (225, 224, 223), (218, 217, 223), (220, 219, 223), (216, 215, 223), (213, 246, 239), (245, 244, 239), (237, 236, 239), (243, 242, 239), (240, 238, 239), (233, 232, 239), (238, 237, 239), (231, 213, 239), (246, 245, 239), (235, 234, 239), (244, 243, 239), (242, 241, 239), (241, 240, 239), (234, 233, 239), (236, 235, 239), (232, 231, 239), (728, 870, 69, 733), (1009, 369, 1241, 618), (651, 769, 109), (872, 651, 109, 756), (874, 873, 886, 884), (446, 447, 633, 1248), (130, 118, 1247, 1227), (88, 741, 263, 1249), (878, 880, 881, 882), (779, 113, 1236, 565), (891, 892, 889, 887), (66, 84, 1239, 1237), (62, 108, 784, 124), (904, 906, 921, 919), (655, 897, 914, 908), (920, 915, 916, 918), (909, 907, 913, 911), (905, 900, 280, 282), (271, 903, 281, 917), (900, 902, 279, 280), (896, 898, 912, 284), (657, 275, 283, 910), (265, 754, 922, 924), (760, 662, 287, 925), (296, 928, 929, 935), (289, 291, 636, 290), (306, 293, 294, 307), (899, 9, 277, 278), (268, 274, 273, 656), (276, 654, 870), (883, 248, 253, 875), (885, 252, 250, 879), (300, 302, 254, 256), (297, 304, 305, 298), (304, 296, 935, 305), (934, 295, 634, 936), (931, 308, 299, 292), (726, 725, 713, 714), (730, 727, 726, 714), (273, 901, 727, 730), (107, 131, 133), (111, 772, 119, 781), (788, 129, 765, 775), (120, 780, 791, 128), (11, 56, 76, 77), (937, 938, 272, 274), (64, 11, 77, 78), (646, 64, 78, 644), (756, 727, 901, 872), (939, 650, 652, 894), (272, 938, 872, 901), (10, 5, 753, 893), (61, 62, 124, 125), (54, 61, 125, 126), (274, 268, 937), (71, 656, 273, 730), (663, 871, 729), (4, 3, 262, 759), (276, 870, 937, 268), (944, 946, 1217, 1215), (617, 608, 616, 615), (604, 941, 942, 1211), (378, 952, 957, 1158), (1213, 947, 945, 1214), (954, 411, 955), (948, 315, 310, 949), (379, 950, 951, 953), (392, 387, 397, 391), (957, 952, 380, 959), (969, 1018, 1007, 970), (971, 1006, 1005, 972), (973, 1004, 1003, 974), (975, 1002, 1001, 976), (977, 1000, 965, 978), (1044, 1034, 1017, 1045), (1041, 1035, 1036, 393), (1039, 398, 399, 1038), (967, 961, 1021, 966), (979, 964, 963, 980), (968, 1019, 1018, 969), (1038, 399, 400, 1037), (1028, 1030, 1025, 1014), (1028, 1014, 1012, 1029), (949, 310, 1034, 1044), (1045, 1017, 1016, 1046), (375, 396, 395, 376), (376, 395, 394, 377), (377, 394, 1040, 1031), (1031, 1040, 950, 379), (386, 956, 315, 948), (1042, 1032, 1035, 1041), (1043, 1033, 1032, 1042), (895, 1057, 1058, 940), (391, 397, 398, 1039), (393, 1036, 387, 392), (385, 1020, 956, 386), (384, 1008, 1020, 385), (369, 1009, 1008, 384), (1071, 1066, 1077, 1070), (443, 1053, 1052, 1078), (441, 1056, 1063, 1076), (1068, 1079, 444, 432), (1073, 1064, 1065, 437), (309, 411, 409), (955, 411, 309), (364, 411, 362), (362, 411, 316), (409, 411, 410), (368, 411, 364), (316, 411, 954), (422, 1072, 436, 1047), (1047, 436, 435, 424), (424, 435, 1069, 425), (430, 1051, 1055, 431), (1060, 433, 1067, 427), (1074, 1061, 1064, 1073), (1075, 1062, 1061, 1074), (431, 1055, 1056, 441), (1070, 1077, 442, 434), (437, 1065, 1066, 1071), (429, 1049, 1051, 430), (428, 1050, 1049, 429), (412, 1054, 1050, 428), (418, 447, 419), (414, 447, 415), (415, 447, 416), (445, 447, 446), (413, 447, 414), (416, 447, 417), (417, 447, 418), (980, 963, 962, 981), (966, 1021, 1019, 968), (978, 965, 964, 979), (976, 1001, 1000, 977), (974, 1003, 1002, 975), (972, 1005, 1004, 973), (970, 1007, 1006, 971), (981, 962, 961, 967), (1081, 1080, 471, 473), (1092, 1091, 466, 467), (1090, 1089, 464, 465), (1088, 1087, 479, 463), (1086, 1085, 477, 478), (1084, 1083, 475, 476), (1095, 1094, 469, 470), (1082, 1081, 473, 474), (1094, 1093, 468, 469), (1083, 1082, 474, 475), (1080, 1095, 470, 471), (1085, 1084, 476, 477), (1087, 1086, 478, 479), (1089, 1088, 463, 464), (1091, 1090, 465, 466), (1093, 1092, 467, 468), (355, 1148, 1147, 354), (1107, 1155, 1156, 1108), (985, 1134, 1133, 984), (403, 1128, 1127, 402), (357, 1150, 1149, 356), (359, 1152, 1151, 358), (482, 1135, 1136, 987), (404, 1129, 1128, 403), (406, 1143, 1130, 405), (480, 1137, 1138, 989), (495, 1139, 1140, 991), (408, 1145, 1144, 407), (358, 1151, 1150, 357), (1109, 1157, 1132, 486), (493, 1141, 1142, 993), (354, 1147, 1146, 353), (995, 489, 487, 994), (1102, 483, 986, 1101), (1100, 481, 988, 1099), (1098, 337, 990, 1097), (1096, 494, 992, 999), (998, 492, 1106, 997), (1105, 983, 982, 1104), (996, 490, 489, 995), (1104, 982, 484, 1103), (997, 1106, 490, 996), (994, 487, 983, 1105), (999, 992, 492, 998), (1097, 990, 494, 1096), (1099, 988, 337, 1098), (1101, 986, 481, 1100), (1103, 484, 483, 1102), (323, 324, 458, 459), (334, 335, 401, 448), (321, 322, 460, 461), (332, 333, 449, 450), (330, 331, 451, 452), (328, 329, 453, 454), (326, 327, 455, 456), (324, 325, 457, 458), (335, 336, 462, 401), (322, 323, 459, 460), (333, 334, 448, 449), (331, 332, 450, 451), (329, 330, 452, 453), (327, 328, 454, 455), (325, 326, 456, 457), (336, 321, 461, 462), (1111, 1110, 519, 520), (1122, 1121, 514, 515), (1120, 1119, 512, 513), (1118, 1117, 526, 511), (1116, 1115, 524, 525), (1114, 1113, 522, 523), (1125, 1124, 517, 518), (1112, 1111, 520, 521), (1124, 1123, 516, 517), (1113, 1112, 521, 522), (1110, 1125, 518, 519), (1115, 1114, 523, 524), (1117, 1116, 525, 526), (1119, 1118, 511, 512), (1121, 1120, 513, 514), (1123, 1122, 515, 516), (491, 1154, 1155, 1107), (486, 1132, 1131, 485), (402, 1127, 1126, 361), (356, 1149, 1148, 355), (361, 1126, 1153, 360), (1108, 1156, 1157, 1109), (984, 1133, 1135, 482), (485, 1131, 1134, 985), (987, 1136, 1137, 480), (405, 1130, 1129, 404), (989, 1138, 1139, 495), (407, 1144, 1143, 406), (360, 1153, 1152, 359), (991, 1140, 1141, 493), (353, 1146, 1145, 408), (993, 1142, 1154, 491), (351, 350, 506, 507), (340, 339, 488, 496), (472, 352, 508, 509), (342, 341, 497, 498), (344, 343, 499, 500), (346, 345, 501, 502), (348, 347, 503, 504), (350, 349, 505, 506), (339, 338, 510, 488), (352, 351, 507, 508), (341, 340, 496, 497), (343, 342, 498, 499), (345, 344, 500, 501), (347, 346, 502, 503), (349, 348, 504, 505), (338, 472, 509, 510), (528, 537, 544), (543, 537, 542), (535, 537, 534), (541, 537, 540), (538, 537, 536), (531, 537, 530), (536, 537, 535), (529, 537, 528), (544, 537, 543), (533, 537, 532), (542, 537, 541), (540, 537, 539), (539, 537, 538), (532, 537, 531), (534, 537, 533), (530, 537, 529), (527, 553, 560), (559, 553, 558), (551, 553, 550), (557, 553, 556), (554, 553, 552), (547, 553, 546), (552, 553, 551), (545, 553, 527), (560, 553, 559), (549, 553, 548), (558, 553, 557), (556, 553, 555), (555, 553, 554), (548, 553, 547), (550, 553, 549), (546, 553, 545), (1025, 1030, 378, 1158), (895, 423, 1057), (1160, 1048, 423, 895), (1162, 1171, 1172, 1161), (440, 363, 303, 1242), (1054, 412, 1246, 627), (99, 98, 1244, 561), (1164, 1168, 1167, 1166), (771, 1224, 383, 567), (1225, 1223, 1235, 1234), (1177, 1173, 1175, 1178), (371, 438, 1072, 422), (1187, 1202, 1204, 1189), (958, 1191, 1197, 1180), (1203, 1201, 1199, 1198), (1192, 1194, 1196, 1190), (1188, 592, 590, 1183), (581, 1200, 591, 1186), (1183, 590, 589, 1185), (1179, 594, 1195, 1181), (960, 1193, 593, 585), (605, 1216, 1210, 1209), (598, 599, 943, 600), (615, 616, 603, 602), (1182, 588, 587, 318), (580, 959, 583, 584), (586, 1158, 957), (1165, 1170, 1163, 1169), (571, 609, 564, 566), (611, 569, 568, 562), (606, 607, 614, 613), (613, 614, 1216, 605), (1215, 1217, 941, 604), (1212, 601, 608, 617), (1023, 1011, 1010, 1022), (1027, 1011, 1023, 1024), (583, 1027, 1024, 1184), (419, 447, 445), (425, 1069, 433, 1060), (1076, 1063, 1053, 443), (434, 442, 1079, 1068), (320, 389, 388, 365), (1218, 584, 582, 1219), (373, 390, 389, 320), (953, 951, 390, 373), (1048, 1160, 1184, 1024), (582, 1184, 1160, 1219), (370, 439, 438, 371), (363, 440, 439, 370), (584, 1218, 580), (380, 1027, 583, 959), (586, 580, 1218, 1158), (753, 5, 314, 751), (4, 759, 757, 313), (926, 927, 735, 1221), (890, 258, 573, 1176), (259, 888, 1174, 574), (758, 269, 288, 1220), (317, 1208, 319), (317, 8, 893, 1208), (1208, 893, 285, 1207), (285, 923, 1205, 1207), (270, 752, 1206, 286), (1015, 718, 716, 1013), (1026, 63, 2, 311), (659, 663, 729, 372), (314, 5, 4, 313), (260, 575, 576, 261), (427, 1067, 629, 1232), (101, 133, 247, 1231), (410, 411, 625, 1230), (578, 595, 596, 381), (382, 597, 420, 660), (1037, 400, 1229, 621), (319, 1208, 751, 314), (659, 372, 1159), (313, 757, 421, 312), (764, 790, 255, 249), (787, 774, 876, 877), (8, 10, 893), (411, 368, 1240, 625), (1046, 1016, 624, 623), (1022, 1010, 1251, 1243), (713, 725, 1253, 577), (1078, 1052, 632, 631), (59, 99, 561, 1255), (1222, 1059, 628, 251), (365, 388, 1228, 301), (447, 413, 1245, 633), (1033, 1043, 622, 619), (76, 56, 1252, 1250), (719, 750, 570, 563), (100, 766, 610, 612), (60, 712, 267, 1257), (54, 126, 257, 579), (133, 132, 1226, 247), (1062, 1075, 630, 626), (57, 1238, 1259, 366), (747, 737, 266, 572), (396, 375, 1258, 1256), (432, 444, 1254, 1233), (1224, 771, 112), (649, 1224, 112, 770), (1222, 426, 1059), (940, 1058, 426, 1222), (367, 58, 65, 374), (715, 732, 264), (1029, 1012, 620)])
me_cube_001.polygons.foreach_set('use_smooth', [0, 0, 0, 1, 0, 1, 1, 1, 1, 1, 1, 1, 1, 1, 1, 1, 1, 1, 1, 1, 1, 1, 1, 1, 1, 1, 1, 1, 1, 1, 1, 1, 1, 1, 1, 1, 1, 1, 1, 1, 1, 1, 1, 1, 1, 1, 1, 1, 1, 1, 1, 1, 1, 1, 1, 1, 1, 1, 1, 1, 1, 1, 1, 1, 1, 1, 1, 1, 1, 1, 1, 1, 1, 1, 1, 1, 1, 1, 1, 1, 1, 1, 1, 1, 1, 1, 1, 1, 1, 1, 1, 1, 1, 1, 1, 1, 1, 1, 1, 1, 1, 1, 1, 1, 1, 1, 1, 1, 1, 1, 1, 1, 1, 1, 1, 1, 1, 1, 1, 1, 1, 1, 1, 1, 1, 1, 1, 1, 1, 1, 1, 1, 1, 1, 1, 1, 1, 1, 1, 1, 1, 1, 1, 1, 1, 1, 1, 1, 1, 1, 1, 1, 1, 1, 1, 1, 1, 1, 1, 1, 1, 1, 1, 1, 1, 1, 1, 1, 1, 1, 1, 1, 1, 1, 1, 1, 1, 1, 1, 1, 1, 1, 1, 1, 1, 1, 1, 1, 1, 1, 1, 1, 1, 1, 1, 1, 1, 1, 1, 1, 1, 1, 1, 1, 1, 1, 1, 1, 1, 1, 1, 1, 1, 1, 1, 1, 1, 1, 1, 1, 1, 1, 1, 1, 1, 1, 1, 1, 0, 1, 1, 1, 0, 1, 0, 1, 1, 1, 1, 1, 1, 1, 1, 1, 1, 1, 1, 1, 0, 0, 0, 1, 1, 1, 0, 0, 0, 0, 0, 0, 0, 1, 1, 1, 1, 1, 1, 1, 1, 1, 1, 1, 1, 1, 1, 1, 1, 1, 1, 1, 1, 1, 1, 0, 0, 0, 1, 0, 1, 1, 1, 1, 1, 1, 1, 1, 1, 1, 1, 1, 1, 1, 1, 1, 1, 1, 1, 1, 1, 1, 1, 1, 1, 1, 1, 1, 1, 1, 1, 1, 1, 1, 1, 1, 1, 1, 1, 1, 1, 1, 1, 1, 1, 1, 1, 1, 1, 1, 1, 1, 1, 1, 1, 1, 1, 1, 1, 1, 1, 1, 1, 1, 1, 1, 1, 1, 1, 1, 1, 1, 1, 1, 1, 1, 1, 1, 1, 1, 1, 1, 1, 1, 1, 1, 1, 1, 1, 1, 1, 1, 1, 1, 1, 1, 1, 1, 1, 1, 1, 1, 1, 1, 1, 1, 1, 1, 1, 1, 1, 1, 1, 1, 1, 1, 1, 1, 1, 1, 1, 1, 1, 1, 1, 1, 1, 1, 1, 1, 1, 1, 1, 1, 1, 1, 1, 1, 1, 1, 1, 1, 1, 1, 1, 1, 1, 1, 1, 1, 1, 1, 1, 1, 1, 1, 1, 1, 1, 1, 1, 1, 1, 1, 1, 1, 1, 1, 1, 1, 1, 1, 1, 1, 1, 1, 1, 1, 1, 1, 1, 1, 1, 1, 1, 1, 1, 1, 1, 1, 1, 1, 1, 1, 1, 1, 1, 1, 1, 1, 1, 1, 1, 1, 1, 1, 1, 1, 1, 1, 1, 1, 1, 1, 1, 1, 1, 1, 1, 1, 1, 0, 1, 1, 1, 0, 1, 1, 0, 1, 1, 1, 1, 1, 1, 1, 1, 1, 1, 0, 0, 0, 1, 1, 1, 0, 0, 0, 0, 0, 0, 0, 1, 1, 1, 1, 1, 1, 1, 1, 1, 1, 1, 1, 1, 1, 1, 1, 1, 1, 1, 1, 1, 0, 0, 1, 1, 1, 1, 1, 1, 1, 1, 1, 1, 0, 1, 1, 1, 1, 1, 1, 1, 1, 1, 1, 1, 1, 1, 1, 1, 1, 1, 1, 1, 1, 1, 1, 1, 1, 1, 1, 1, 1, 1, 1, 1, 1, 1, 1, 1, 1, 1, 1, 1, 1])
me_cube_001.polygons.foreach_set('material_index', [6, 5, 2, 0, 6, 0, 0, 0, 0, 0, 4, 4, 4, 4, 4, 0, 0, 0, 4, 4, 4, 0, 0, 0, 0, 0, 0, 0, 0, 0, 0, 0, 0, 0, 0, 0, 0, 0, 0, 0, 0, 0, 0, 0, 0, 0, 0, 0, 0, 0, 0, 0, 0, 0, 0, 0, 0, 0, 0, 0, 0, 0, 0, 0, 0, 0, 0, 0, 0, 0, 0, 0, 4, 4, 4, 4, 4, 4, 4, 4, 4, 4, 4, 4, 4, 4, 4, 4, 4, 4, 4, 4, 4, 4, 4, 4, 4, 4, 4, 4, 4, 4, 4, 4, 4, 4, 4, 4, 4, 4, 4, 4, 4, 4, 4, 4, 4, 4, 4, 4, 4, 4, 4, 4, 4, 4, 4, 4, 4, 4, 4, 4, 4, 4, 4, 4, 4, 4, 4, 4, 4, 4, 4, 4, 4, 4, 4, 4, 4, 4, 4, 4, 4, 4, 4, 4, 4, 4, 4, 4, 4, 4, 4, 4, 4, 4, 4, 4, 4, 4, 4, 4, 4, 4, 4, 4, 4, 4, 4, 4, 4, 4, 4, 4, 4, 4, 4, 4, 4, 4, 4, 4, 3, 3, 3, 3, 3, 3, 3, 3, 3, 3, 3, 3, 3, 3, 3, 3, 3, 3, 3, 3, 3, 3, 3, 3, 3, 3, 3, 3, 3, 3, 3, 3, 0, 0, 0, 0, 2, 0, 0, 0, 2, 0, 3, 0, 0, 0, 0, 1, 1, 0, 0, 0, 0, 0, 0, 0, 2, 2, 6, 0, 0, 0, 2, 2, 2, 5, 5, 5, 2, 0, 0, 0, 0, 0, 0, 0, 0, 0, 0, 0, 0, 0, 0, 0, 0, 0, 0, 0, 0, 0, 0, 6, 5, 2, 0, 6, 0, 0, 0, 0, 0, 4, 4, 4, 4, 4, 0, 0, 0, 4, 4, 4, 0, 0, 0, 0, 0, 0, 0, 0, 0, 0, 0, 0, 0, 0, 0, 0, 0, 0, 0, 0, 0, 0, 0, 0, 0, 0, 0, 0, 0, 0, 0, 0, 0, 0, 0, 0, 0, 0, 0, 0, 0, 0, 0, 0, 0, 0, 0, 0, 0, 0, 4, 4, 4, 4, 4, 4, 4, 4, 4, 4, 4, 4, 4, 4, 4, 4, 4, 4, 4, 4, 4, 4, 4, 4, 4, 4, 4, 4, 4, 4, 4, 4, 4, 4, 4, 4, 4, 4, 4, 4, 4, 4, 4, 4, 4, 4, 4, 4, 4, 4, 4, 4, 4, 4, 4, 4, 4, 4, 4, 4, 4, 4, 4, 4, 4, 4, 4, 4, 4, 4, 4, 4, 4, 4, 4, 4, 4, 4, 4, 4, 4, 4, 4, 4, 4, 4, 4, 4, 4, 4, 4, 4, 4, 4, 4, 4, 4, 4, 4, 4, 4, 4, 4, 4, 4, 4, 4, 4, 4, 4, 4, 4, 4, 4, 4, 4, 4, 4, 4, 4, 3, 3, 3, 3, 3, 3, 3, 3, 3, 3, 3, 3, 3, 3, 3, 3, 3, 3, 3, 3, 3, 3, 3, 3, 3, 3, 3, 3, 3, 3, 3, 3, 0, 0, 0, 2, 0, 0, 0, 2, 0, 0, 3, 0, 0, 0, 1, 1, 0, 0, 0, 0, 0, 2, 2, 6, 0, 0, 0, 2, 2, 2, 5, 5, 5, 2, 0, 0, 0, 0, 0, 0, 0, 0, 0, 0, 0, 0, 0, 0, 0, 0, 0, 0, 0, 0, 1, 0, 0, 0, 0, 0, 0, 1, 0, 0, 0, 0, 0, 3, 0, 0, 0, 0, 0, 0, 0, 0, 0, 0, 0, 0, 0, 0, 0, 0, 0, 0, 0, 0, 0, 0, 0, 0, 0, 0, 0, 0, 0, 0, 0, 0, 0, 0, 0, 0, 0, 0, 0, 0])
me_cube_001.materials.append(mat_body)
me_cube_001.materials.append(mat_windows)
me_cube_001.materials.append(mat_lights)
me_cube_001.materials.append(mat_metal)
me_cube_001.materials.append(mat_tires)
me_cube_001.materials.append(mat_lights_red)
me_cube_001.materials.append(mat_lights_orange)
me_cube_001.use_remesh_preserve_volume = False
me_cube_001.use_remesh_preserve_attributes = False
me_cube_001.use_mirror_vertex_groups = False
me_cube_001.update()

# ---- objects
ob_muscle_car = bpy.data.objects.new('Muscle Car', me_cube_001)

# ---- transforms, parenting, visibility, modifiers, constraints
ob_muscle_car.location = (0.0, 0.0, 0.0)
ob_muscle_car.lineart.crease_threshold = 0.0

# ---- collection membership
scene.collection.objects.link(ob_muscle_car)

# ---- scene / render settings (as saved in the file)
scene.frame_start = 1; scene.frame_end = 50; scene.frame_set(4)
scene.render.engine = 'BLENDER_EEVEE_NEXT'
scene.cycles.samples = 128
scene.cycles.sampling_pattern = 'TABULATED_SOBOL'
scene.cycles.use_adaptive_sampling = False
scene.cycles.use_light_tree = False
scene.eevee.taa_render_samples = 300
scene.eevee.use_gtao = True
scene.eevee.gtao_distance = 0.6
scene.eevee.use_raytracing = True
scene.view_settings.view_transform = 'Filmic'
bpy.context.view_layer.update()

# ---- added for rendering (the .blend has no active camera and no usable light): camera, sun
cam_auto = bpy.data.cameras.new('AutoCamera')
cam_auto.lens = 50.0
cam_auto.sensor_width = 36.0
cam_auto.clip_end = 1000.0
ob_auto_camera = bpy.data.objects.new('AutoCamera', cam_auto)
scene.collection.objects.link(ob_auto_camera)
ob_auto_camera.location = (3.84451, -4.61967, 3.7006)
ob_auto_camera.rotation_euler = (1.09748, -7.21219e-08, 0.694738)
scene.camera = ob_auto_camera
light_auto_sun = bpy.data.lights.new('AutoSun', 'SUN')
light_auto_sun.energy = 3.0
light_auto_sun.angle = 0.0523599
ob_auto_sun = bpy.data.objects.new('AutoSun', light_auto_sun)
scene.collection.objects.link(ob_auto_sun)
ob_auto_sun.rotation_euler = (0.872665, 0.174533, 0.523599)
bpy.context.view_layer.update()
